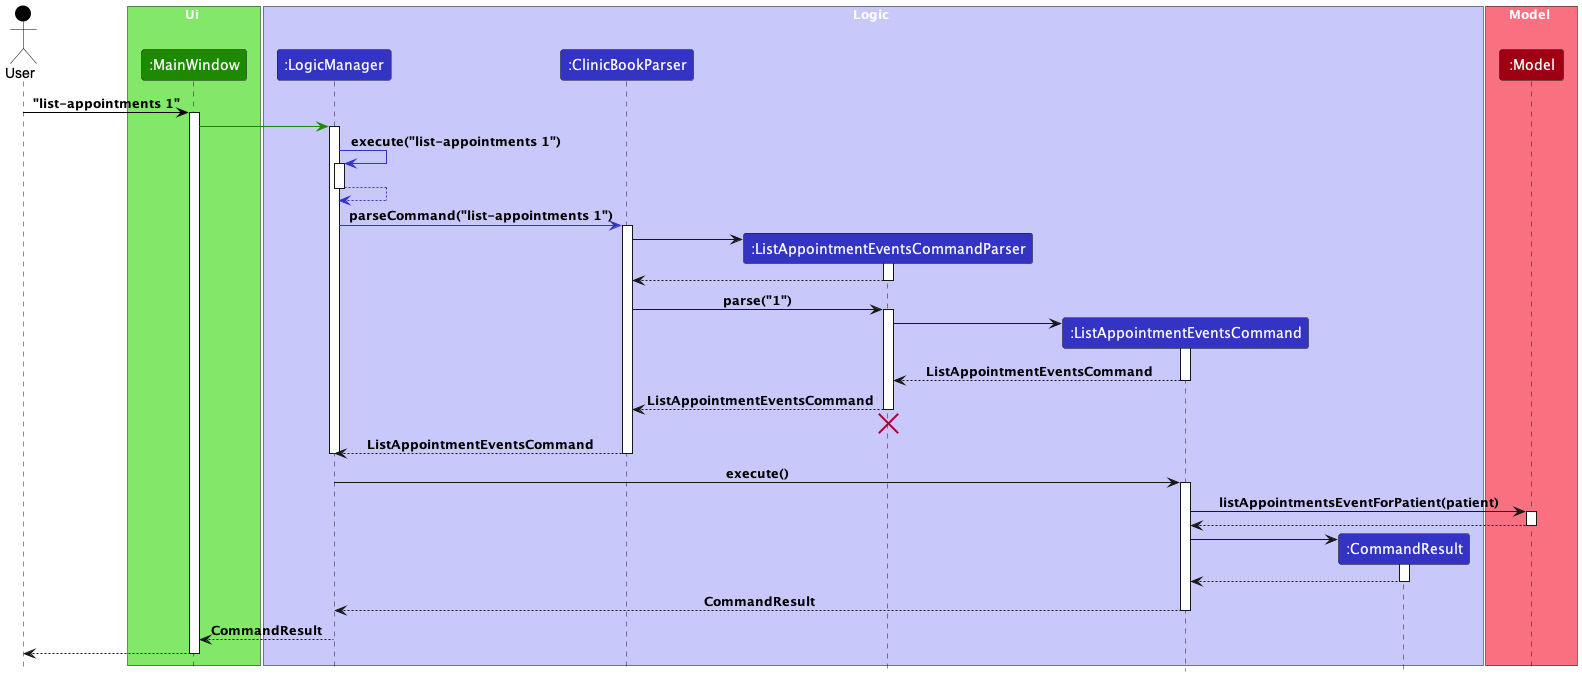

The diagram above was rendered by PlantUML. Its source (embedded in the PNG):
@startuml
!include style.puml

Actor User as user USER_COLOR

box Ui UI_COLOR_T1
Participant ":MainWindow" as mainWindow UI_COLOR
end box

box Logic LOGIC_COLOR_T1
Participant ":LogicManager" as LogicManager LOGIC_COLOR
Participant ":ClinicBookParser" as ClinicBookParser LOGIC_COLOR
Participant ":ListAppointmentEventsCommandParser" as ListAppointmentEventsCommandParser LOGIC_COLOR
Participant ":ListAppointmentEventsCommand" as ListAppointmentEventsCommand LOGIC_COLOR
Participant ":CommandResult" as CommandResult LOGIC_COLOR
end box

box Model MODEL_COLOR_T1
Participant ":Model" as model MODEL_COLOR
end box

box Model MODEL_COLOR_T1
user -[USER_COLOR]> mainWindow : "list-appointments 1"
activate mainWindow

mainWindow -[UI_COLOR]> LogicManager
activate LogicManager

LogicManager -[LOGIC_COLOR]> LogicManager : execute("list-appointments 1")
activate LogicManager

LogicManager -[LOGIC_COLOR]-> LogicManager
deactivate LogicManager

LogicManager -[LOGIC_COLOR]> ClinicBookParser : parseCommand("list-appointments 1")
activate ClinicBookParser

create ListAppointmentEventsCommandParser
ClinicBookParser -> ListAppointmentEventsCommandParser
activate ListAppointmentEventsCommandParser

ListAppointmentEventsCommandParser --> ClinicBookParser
deactivate ListAppointmentEventsCommandParser

ClinicBookParser -> ListAppointmentEventsCommandParser : parse("1")
activate ListAppointmentEventsCommandParser

create ListAppointmentEventsCommand
ListAppointmentEventsCommandParser -> ListAppointmentEventsCommand
activate ListAppointmentEventsCommand

ListAppointmentEventsCommand --> ListAppointmentEventsCommandParser : ListAppointmentEventsCommand
deactivate ListAppointmentEventsCommand

ListAppointmentEventsCommandParser --> ClinicBookParser : ListAppointmentEventsCommand
deactivate ListAppointmentEventsCommandParser
'Hidden arrow to position the destroy marker below the end of the activation bar.
ListAppointmentEventsCommandParser -[hidden]-> ClinicBookParser
destroy ListAppointmentEventsCommandParser

ClinicBookParser --> LogicManager : ListAppointmentEventsCommand
deactivate ClinicBookParser
deactivate LogicManager

LogicManager -> ListAppointmentEventsCommand : execute()
activate ListAppointmentEventsCommand

ListAppointmentEventsCommand -> model : listAppointmentsEventForPatient(patient)
activate model

model --> ListAppointmentEventsCommand :
deactivate model

create CommandResult
ListAppointmentEventsCommand -> CommandResult
activate CommandResult

CommandResult --> ListAppointmentEventsCommand
deactivate CommandResult

ListAppointmentEventsCommand --> LogicManager : CommandResult
deactivate ListAppointmentEventsCommand

LogicManager --> mainWindow : CommandResult
deactivate LogicManager

user <--mainWindow
deactivate mainWindow
@enduml